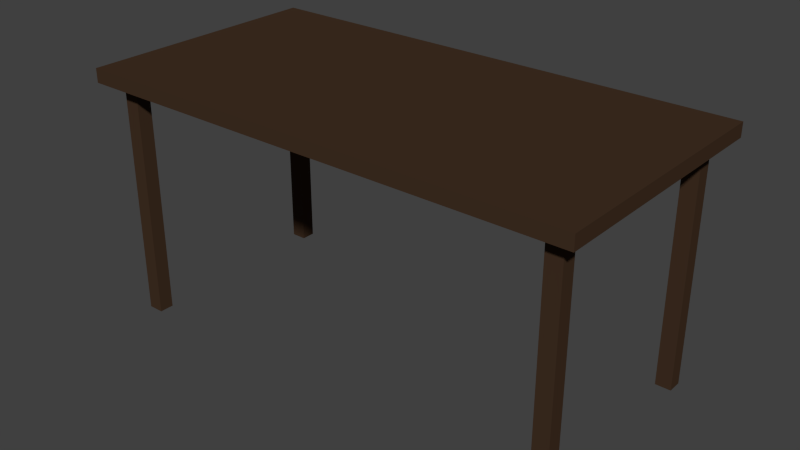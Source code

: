 # Source: RoomTable.blend  (saved by Blender 2.69.0; exported with 4.5.12 LTS)
import bpy
from mathutils import Matrix  # noqa: F401  (used for matrix-valued properties, if any)

bpy.ops.wm.read_factory_settings(use_empty=True)
scene = bpy.context.scene
scene.name = 'Scene'

# ---- collections
col_collection_1 = bpy.data.collections.new('Collection 1'); scene.collection.children.link(col_collection_1)

# ---- materials (node trees are filled in below, after node groups)
mat_roomtable = bpy.data.materials.new('RoomTable')
mat_roomtable.alpha_threshold = 0.0
mat_roomtable.use_transparent_shadow = False
mat_roomtable.diffuse_color = (0.05497, 0.03011, 0.01714, 1.0)
mat_roomtable.roughness = 0.5
mat_roomtable.line_color = (0.0, 0.0, 0.0, 1.0)

# ---- material node trees

# ---- world
world_world = bpy.data.worlds.new('World'); scene.world = world_world
world_world.color = (0.05088, 0.05088, 0.05088)
world_world.use_sun_shadow = False
world_world.sun_shadow_jitter_overblur = 0.0
world_world.cycles.sampling_method = 'MANUAL'
world_world.cycles.sample_map_resolution = 256

# ---- meshes
me_plane_001 = bpy.data.meshes.new('Plane.001')
me_plane_001.from_pydata([(0.9144, -0.9144, 0.9144), (-0.9144, -0.9144, 0.9144), (0.9144, 0.0, 0.9144), (-0.9144, 0.0, 0.9144), (0.9144, -0.9144, 0.8636), (-0.9144, -0.9144, 0.8636), (0.9144, 0.0, 0.8636), (-0.9144, 0.0, 0.8636), (0.8534, -0.9144, 0.9144), (-0.8534, -0.9144, 0.9144), (0.8534, 0.0, 0.9144), (-0.8534, 0.0, 0.9144), (0.8534, -0.9144, 0.8636), (-0.8534, -0.9144, 0.8636), (0.8534, 0.0, 0.8636), (-0.8534, 0.0, 0.8636), (-0.9144, -0.06096, 0.9144), (-0.9144, -0.8534, 0.9144), (0.9144, -0.8534, 0.9144), (0.9144, -0.06096, 0.9144), (-0.9144, -0.06096, 0.8636), (-0.9144, -0.8534, 0.8636), (0.9144, -0.8534, 0.8636), (0.9144, -0.06096, 0.8636), (-0.8534, -0.06096, 0.9144), (-0.8534, -0.8534, 0.9144), (0.8534, -0.06096, 0.9144), (0.8534, -0.8534, 0.9144), (-0.8534, -0.8534, 0.8636), (-0.8534, -0.06096, 0.8636), (0.8534, -0.8534, 0.8636), (0.8534, -0.06096, 0.8636), (-0.7965, -0.9144, 0.9144), (0.7965, -0.9144, 0.9144), (-0.7965, 0.0, 0.9144), (0.7965, 0.0, 0.9144), (-0.7965, -0.9144, 0.8636), (0.7965, -0.9144, 0.8636), (-0.7965, 0.0, 0.8636), (0.7965, 0.0, 0.8636), (-0.7965, -0.8534, 0.9144), (0.7965, -0.8534, 0.9144), (-0.7965, -0.06096, 0.9144), (0.7965, -0.06096, 0.9144), (0.7965, -0.8534, 0.8636), (-0.7965, -0.8534, 0.8636), (0.7965, -0.06096, 0.8636), (-0.7965, -0.06096, 0.8636), (-0.9144, -0.8006, 0.9144), (-0.9144, -0.1138, 0.9144), (0.9144, -0.1138, 0.9144), (0.9144, -0.8006, 0.9144), (-0.9144, -0.8006, 0.8636), (-0.9144, -0.1138, 0.8636), (0.9144, -0.1138, 0.8636), (0.9144, -0.8006, 0.8636), (-0.8534, -0.8006, 0.9144), (-0.8534, -0.1138, 0.9144), (0.8534, -0.8006, 0.9144), (0.8534, -0.1138, 0.9144), (-0.8534, -0.1138, 0.8636), (-0.8534, -0.8006, 0.8636), (0.8534, -0.1138, 0.8636), (0.8534, -0.8006, 0.8636), (-0.7965, -0.1138, 0.9144), (-0.7965, -0.8006, 0.9144), (0.7965, -0.1138, 0.9144), (0.7965, -0.8006, 0.9144), (-0.7965, -0.8006, 0.8636), (-0.7965, -0.1138, 0.8636), (0.7965, -0.8006, 0.8636), (0.7965, -0.1138, 0.8636), (-0.8534, -0.8534, 2.98e-08), (-0.8534, -0.06096, 2.98e-08), (0.8534, -0.8534, 2.98e-08), (0.8534, -0.06096, 2.98e-08), (0.7965, -0.8534, 2.98e-08), (-0.7965, -0.8534, 2.98e-08), (0.7965, -0.06096, 2.98e-08), (-0.7965, -0.06096, 2.98e-08), (-0.8534, -0.1138, 2.98e-08), (-0.8534, -0.8006, 2.98e-08), (0.8534, -0.1138, 2.98e-08), (0.8534, -0.8006, 2.98e-08), (-0.7965, -0.8006, 2.98e-08), (-0.7965, -0.1138, 2.98e-08), (0.7965, -0.8006, 2.98e-08), (0.7965, -0.1138, 2.98e-08)], [], [(26, 19, 2, 10), (31, 14, 6, 23), (19, 23, 6, 2), (17, 21, 5, 1), (11, 15, 7, 3), (8, 12, 4, 0), (16, 24, 11, 3), (43, 26, 10, 35), (20, 7, 15, 29), (46, 39, 14, 31), (2, 6, 14, 10), (34, 38, 15, 11), (1, 5, 13, 9), (33, 37, 12, 8), (8, 0, 18, 27), (59, 50, 19, 26), (12, 30, 22, 4), (62, 31, 23, 54), (0, 4, 22, 18), (50, 54, 23, 19), (3, 7, 20, 16), (48, 52, 21, 17), (1, 9, 25, 17), (49, 57, 24, 16), (33, 8, 27, 41), (66, 59, 26, 43), (5, 21, 28, 13), (53, 20, 29, 60), (37, 44, 30, 12), (69, 85, 79, 47), (24, 42, 34, 11), (42, 43, 35, 34), (29, 15, 38, 47), (47, 38, 39, 46), (10, 14, 39, 35), (35, 39, 38, 34), (9, 13, 36, 32), (32, 36, 37, 33), (9, 32, 40, 25), (32, 33, 41, 40), (57, 64, 42, 24), (64, 66, 43, 42), (13, 28, 45, 36), (36, 45, 44, 37), (68, 84, 81, 61), (69, 47, 46, 71), (27, 18, 51, 58), (58, 51, 50, 59), (30, 63, 55, 22), (63, 62, 54, 55), (18, 22, 55, 51), (51, 55, 54, 50), (16, 20, 53, 49), (49, 53, 52, 48), (17, 25, 56, 48), (48, 56, 57, 49), (41, 27, 58, 67), (67, 58, 59, 66), (21, 52, 61, 28), (52, 53, 60, 61), (70, 86, 76, 44), (70, 71, 62, 63), (25, 40, 65, 56), (56, 65, 64, 57), (40, 41, 67, 65), (65, 67, 66, 64), (47, 79, 73, 29), (61, 60, 69, 68), (45, 68, 70, 44), (68, 69, 71, 70), (87, 78, 75, 82), (80, 73, 79, 85), (76, 86, 83, 74), (72, 81, 84, 77), (45, 77, 84, 68), (63, 83, 86, 70), (62, 82, 75, 31), (29, 73, 80, 60), (60, 80, 85, 69), (28, 72, 77, 45), (46, 78, 87, 71), (30, 74, 83, 63), (71, 87, 82, 62), (61, 81, 72, 28), (31, 75, 78, 46), (44, 76, 74, 30)])
me_plane_001.materials.append(mat_roomtable)
me_plane_001.use_remesh_preserve_volume = False
me_plane_001.use_remesh_preserve_attributes = False
me_plane_001.use_mirror_vertex_groups = False
me_plane_001.update()

# ---- objects
ob_plane = bpy.data.objects.new('Plane', me_plane_001)

# ---- transforms, parenting, visibility, modifiers, constraints
ob_plane.location = (0.0, 0.0, 0.0)
ob_plane.lineart.crease_threshold = 0.0

# ---- collection membership
col_collection_1.objects.link(ob_plane)

# ---- scene / render settings (as saved in the file)
scene.frame_start = 1; scene.frame_end = 250; scene.frame_set(1)
scene.render.engine = 'BLENDER_EEVEE_NEXT'
scene.render.image_settings.compression = 90
scene.render.resolution_percentage = 50
scene.render.dither_intensity = 0.0
scene.cycles.use_denoising = False
scene.cycles.samples = 10
scene.cycles.sampling_pattern = 'TABULATED_SOBOL'
scene.cycles.light_sampling_threshold = 0.0
scene.cycles.use_adaptive_sampling = False
scene.cycles.use_light_tree = False
scene.cycles.blur_glossy = 0.0
scene.cycles.volume_bounces = 1
scene.cycles.pixel_filter_type = 'GAUSSIAN'
scene.cycles.sample_clamp_indirect = 0.0
scene.view_settings.view_transform = 'Standard'
bpy.context.view_layer.update()

# ---- added for rendering (the .blend has no active camera and no usable light): camera, sun
cam_auto = bpy.data.cameras.new('AutoCamera')
cam_auto.lens = 50.0
cam_auto.sensor_width = 36.0
cam_auto.clip_end = 1000.0
ob_auto_camera = bpy.data.objects.new('AutoCamera', cam_auto)
scene.collection.objects.link(ob_auto_camera)
ob_auto_camera.location = (2.07233, -2.944, 2.11506)
ob_auto_camera.rotation_euler = (1.09748, -7.21219e-08, 0.694738)
scene.camera = ob_auto_camera
light_auto_sun = bpy.data.lights.new('AutoSun', 'SUN')
light_auto_sun.energy = 3.0
light_auto_sun.angle = 0.0523599
ob_auto_sun = bpy.data.objects.new('AutoSun', light_auto_sun)
scene.collection.objects.link(ob_auto_sun)
ob_auto_sun.rotation_euler = (0.872665, 0.174533, 0.523599)
bpy.context.view_layer.update()

